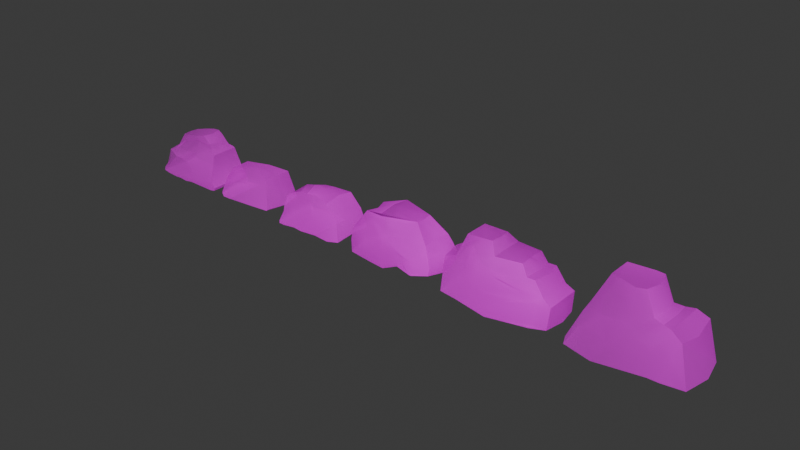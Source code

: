 # Source: Rocks.blend  (saved by Blender 4.1.23; exported with 4.5.12 LTS)
import bpy
from mathutils import Matrix  # noqa: F401  (used for matrix-valued properties, if any)

bpy.ops.wm.read_factory_settings(use_empty=True)
scene = bpy.context.scene
scene.name = 'Scene'

# ---- collections
col_collection = bpy.data.collections.new('Collection'); scene.collection.children.link(col_collection)

# ---- images (referenced by path relative to the original .blend; pixels are not part of the script)
import os
ASSET_DIR = os.environ.get("B2B_ASSET_DIR", "")  # directory of the original .blend (textures are referenced by path, not embedded)
HERE = os.path.dirname(os.path.abspath(__file__))  # packed textures are extracted next to this script under _unpacked/

def load_image(name, relpath, width, height, colorspace="sRGB"):
    """Load a texture the original file referenced (path relative to the .blend, or extracted next to this script)."""
    p = next((c for c in (os.path.join(HERE, relpath), os.path.join(ASSET_DIR, relpath)) if relpath and os.path.exists(c)), "")
    if p:
        img = bpy.data.images.load(p, check_existing=True)
        img.name = name
    else:  # same state as the original file: an image datablock whose file is absent (Cycles renders it pink)
        img = bpy.data.images.new(name, width, height)
        img.source = "FILE"
        img.filepath = "//" + (relpath or name)
    img.colorspace_settings.name = colorspace
    return img
img_rocks_png = load_image('Rocks.png', 'Rocks.png', 1024, 1024, 'sRGB')

# ---- materials (node trees are filled in below, after node groups)
mat_rocks = bpy.data.materials.new('Rocks')
mat_rocks.surface_render_method = 'BLENDED'
mat_rocks.blend_method = 'BLEND'
mat_rocks.use_transparency_overlap = False
mat_rocks.show_transparent_back = False

# ---- material node trees
mat_rocks.use_nodes = True; mat_rocks.node_tree.nodes.clear()
_N = mat_rocks.node_tree.nodes; _L = mat_rocks.node_tree.links
n0 = _N.new('ShaderNodeOutputMaterial'); n0.name = 'Material Output'; n0.location = (300, 300)
n1 = _N.new('ShaderNodeTexImage'); n1.name = 'Image Texture'; n1.location = (-200, 300)
n1.image = img_rocks_png
n1.extension = 'CLIP'
n2 = _N.new('ShaderNodeBsdfPrincipled'); n2.name = 'Principled BSDF'; n2.location = (0, 300)
_L.new(n1.outputs[0], n2.inputs[0])
_L.new(n1.outputs[1], n2.inputs[4])
_L.new(n2.outputs[0], n0.inputs[0])
n0.is_active_output = True

# ---- world
world_world = bpy.data.worlds.new('World'); scene.world = world_world
world_world.use_nodes = True; world_world.node_tree.nodes.clear()
_N = world_world.node_tree.nodes; _L = world_world.node_tree.links
n0 = _N.new('ShaderNodeOutputWorld'); n0.name = 'World Output'; n0.location = (300, 300)
n1 = _N.new('ShaderNodeBackground'); n1.name = 'Background'; n1.location = (10, 300)
n1.inputs[0].default_value = (0.05088, 0.05088, 0.05088, 1.0)
_L.new(n1.outputs[0], n0.inputs[0])
n0.is_active_output = True
world_world.color = (0.05088, 0.05088, 0.05088)
world_world.use_sun_shadow = False
world_world.sun_shadow_jitter_overblur = 0.0

# ---- meshes
me_rocks_001 = bpy.data.meshes.new('Rocks.001')
me_rocks_001.from_pydata([(-1.064, -0.6432, 0.09923), (-1.064, -0.6432, 0.05256), (-1.027, -0.6432, 0.1895), (-1.008, -0.4379, 0.3637), (-0.9617, -0.4379, 0.678), (-0.9399, -0.4409, 0.7403), (-0.7096, -0.4985, 0.8212), (-0.6287, -0.4235, 0.8398), (-0.5127, -0.3168, 1.123), (-0.4151, -0.2552, 1.325), (-0.3394, -0.2636, 1.344), (-0.03751, -0.3425, 1.412), (0.283, -0.3425, 1.49), (0.5305, -0.2906, 1.521), (0.673, -0.3233, 1.443), (0.8623, -0.3158, 1.236), (0.9194, -0.3341, 1.16), (1.036, -0.3867, 1.111), (1.085, -0.4164, 1.062), (1.122, -0.6432, 0.3254), (1.256, -0.6432, 0.1049), (1.231, -0.6432, 0.01677), (1.078, -0.6432, -0.01434), (0.1699, -0.6432, 0.003807), (-0.08159, -0.6432, -0.03509), (-0.3228, -0.6432, -0.003973), (-0.5406, -0.6432, -0.01694), (-0.7402, -0.6432, 0.001214), (-0.8414, -0.6432, 0.003807), (-0.7136, -0.7712, 0.3327), (-0.9283, -0.6257, 0.2759), (-0.05378, -0.3425, 0.842), (-0.2264, -0.6036, 0.675), (-0.4717, -0.6161, 0.6886), (1.079, -0.6432, 0.283), (0.5902, -0.6432, 0.1461), (0.3225, -0.6432, 0.1944), (0.2619, -0.6432, 0.2934), (0.1067, -0.6432, 0.6388), (0.1421, -0.604, 0.7293), (0.9108, -0.3783, 1.046), (0.5521, -0.4374, 1.03), (0.3335, -0.4314, 1.009), (0.6712, -0.3966, 1.099), (-0.7283, -0.001696, 0.9341), (-0.6675, -0.002811, 0.9393), (-0.605, 1.308e-08, 1.124), (-0.4499, 0.003025, 1.325), (-0.3594, 0.002047, 1.344), (-0.03751, 1.308e-08, 1.412), (0.283, 1.308e-08, 1.49), (0.6051, 1.308e-08, 1.521), (0.7941, 1.308e-08, 1.443), (0.8842, 1.308e-08, 1.236), (0.9196, 1.308e-08, 1.16), (1.036, 1.308e-08, 1.111), (1.085, 1.308e-08, 1.062), (1.122, 1.308e-08, 0.3254), (1.256, 1.308e-08, 0.1049), (1.231, 1.308e-08, 0.01677), (1.078, 1.308e-08, -0.01434), (0.1699, 1.308e-08, 0.003807), (-0.08159, 1.308e-08, -0.03509), (-0.3228, 1.308e-08, -0.003973), (-0.5406, 1.308e-08, -0.01694), (-0.7402, 1.308e-08, 0.001214), (-0.8414, 1.308e-08, 0.003807), (-1.064, 1.308e-08, 0.05256), (-1.064, 1.308e-08, 0.09923), (-1.027, 1.308e-08, 0.1895), (-1.008, 1.308e-08, 0.3637), (-0.9617, 1.308e-08, 0.6954), (-0.9399, 1.308e-08, 0.7747), (0.004412, -0.3425, 0.9096), (-1.064, 0.6432, 0.09923), (-1.064, 0.6432, 0.05256), (-1.027, 0.6432, 0.1895), (-1.008, 0.4379, 0.3637), (-0.9617, 0.4379, 0.678), (-0.9399, 0.4409, 0.7403), (-0.7096, 0.4985, 0.8212), (-0.6287, 0.4235, 0.8398), (-0.5127, 0.3168, 1.123), (-0.4151, 0.2552, 1.325), (-0.3394, 0.2636, 1.344), (-0.03751, 0.3425, 1.412), (0.283, 0.3425, 1.49), (0.5305, 0.3154, 1.521), (0.673, 0.3058, 1.443), (0.8623, 0.3158, 1.236), (0.9194, 0.3341, 1.16), (1.036, 0.3867, 1.111), (1.085, 0.4164, 1.062), (1.122, 0.6432, 0.3254), (1.256, 0.6432, 0.1049), (1.231, 0.6432, 0.01677), (1.078, 0.6432, -0.01434), (0.1699, 0.6432, 0.003807), (-0.08159, 0.6432, -0.03509), (-0.3228, 0.6432, -0.003973), (-0.5406, 0.6432, -0.01694), (-0.7402, 0.6432, 0.001214), (-0.8414, 0.6432, 0.003807), (-0.7136, 0.7712, 0.3327), (-0.9283, 0.6257, 0.2759), (-0.05378, 0.3425, 0.842), (-0.2264, 0.6036, 0.675), (-0.4717, 0.6161, 0.6886), (1.079, 0.6432, 0.283), (0.5902, 0.6432, 0.1461), (0.3225, 0.6432, 0.1944), (0.2619, 0.6432, 0.2934), (0.1067, 0.6432, 0.6388), (0.1421, 0.604, 0.7293), (0.9108, 0.3783, 1.046), (0.5521, 0.4374, 1.03), (0.3335, 0.4314, 1.009), (0.6712, 0.3966, 1.099), (-0.7283, 0.001696, 0.9341), (-0.6675, 0.002811, 0.9393), (-0.4499, -0.003025, 1.325), (-0.3594, -0.002047, 1.344), (0.004412, 0.3425, 0.9096)], [], [(28, 27, 26, 25, 24, 23, 22, 21, 20, 19, 34, 35, 36, 37, 38, 32, 33, 29, 30, 2, 0, 1), (2, 30, 29, 33, 5, 4, 3), (7, 31, 73, 13, 12, 11, 10, 9, 8), (5, 33, 32, 31, 7, 6), (42, 39, 38, 37, 36, 35, 34, 19, 18, 40, 41), (5, 6, 44, 72), (16, 43, 42, 41, 40, 18, 17), (4, 5, 72, 71), (3, 4, 71, 70), (2, 3, 70, 69), (0, 2, 69, 68), (1, 0, 68, 67), (28, 1, 67, 66), (27, 28, 66, 65), (26, 27, 65, 64), (25, 26, 64, 63), (24, 25, 63, 62), (23, 24, 62, 61), (22, 23, 61, 60), (21, 22, 60, 59), (20, 21, 59, 58), (19, 20, 58, 57), (18, 19, 57, 56), (17, 18, 56, 55), (16, 17, 55, 54), (15, 16, 54, 53), (14, 15, 53, 52), (13, 14, 52, 51), (12, 13, 51, 50), (11, 12, 50, 49), (10, 11, 49, 48), (9, 10, 48, 47), (8, 9, 47, 46), (6, 7, 45, 44), (7, 8, 46, 45), (32, 38, 39, 42, 73, 31), (73, 42, 43, 16, 15, 14, 13), (102, 75, 74, 76, 104, 103, 107, 106, 112, 111, 110, 109, 108, 93, 94, 95, 96, 97, 98, 99, 100, 101), (76, 77, 78, 79, 107, 103, 104), (81, 82, 83, 84, 85, 86, 87, 122, 105), (79, 80, 81, 105, 106, 107), (116, 115, 114, 92, 93, 108, 109, 110, 111, 112, 113), (79, 72, 118, 80), (90, 91, 92, 114, 115, 116, 117), (78, 71, 72, 79), (77, 70, 71, 78), (76, 69, 70, 77), (74, 68, 69, 76), (75, 67, 68, 74), (102, 66, 67, 75), (101, 65, 66, 102), (100, 64, 65, 101), (99, 63, 64, 100), (98, 62, 63, 99), (97, 61, 62, 98), (96, 60, 61, 97), (95, 59, 60, 96), (94, 58, 59, 95), (93, 57, 58, 94), (92, 56, 57, 93), (91, 55, 56, 92), (90, 54, 55, 91), (89, 53, 54, 90), (88, 52, 53, 89), (87, 51, 52, 88), (86, 50, 51, 87), (85, 49, 50, 86), (84, 121, 49, 85), (83, 120, 121, 84), (82, 46, 120, 83), (80, 118, 119, 81), (81, 119, 46, 82), (106, 105, 122, 116, 113, 112), (122, 87, 88, 89, 90, 117, 116)])
me_rocks_001.polygons.foreach_set('use_smooth', [True] * 74)
_k = set([(0, 1), (0, 2), (1, 28), (1, 67), (2, 3), (2, 30), (3, 4), (4, 5), (5, 6), (5, 33), (5, 72), (7, 8), (7, 31), (7, 45), (8, 9), (9, 10), (9, 47), (10, 11), (11, 12), (12, 13), (13, 14), (13, 51), (14, 15), (15, 16), (16, 17), (17, 18), (18, 19), (18, 56), (19, 20), (20, 21), (20, 58), (21, 22), (21, 59), (22, 23), (23, 24), (24, 25), (25, 26), (26, 27), (27, 28), (29, 30), (29, 33), (31, 73), (32, 33), (32, 38), (38, 39), (39, 42), (42, 73), (51, 87), (56, 92), (58, 94), (59, 95), (67, 75), (72, 79), (74, 75), (74, 76), (75, 102), (76, 77), (76, 104), (77, 78), (78, 79), (79, 80), (79, 107), (81, 82), (81, 105), (81, 119), (82, 83), (83, 84), (83, 120), (84, 85), (85, 86), (86, 87), (87, 88), (88, 89), (89, 90), (90, 91), (91, 92), (92, 93), (93, 94), (94, 95), (95, 96), (96, 97), (97, 98), (98, 99), (99, 100), (100, 101), (101, 102), (103, 104), (103, 107), (105, 122), (106, 107), (106, 112), (112, 113), (113, 116), (116, 122)])
me_rocks_001.attributes.new('sharp_edge', 'BOOLEAN', 'EDGE').data.foreach_set('value', [ (min(e.vertices), max(e.vertices)) in _k for e in me_rocks_001.edges])
_uv = me_rocks_001.uv_layers.new(name='UVMap')
_uv.uv.foreach_set('vector', [0.04517, 0.8782, 0.06231, 0.8779, 0.09615, 0.8765, 0.1331, 0.8775, 0.174, 0.8751, 0.2166, 0.8782, 0.3704, 0.8767, 0.3964, 0.8792, 0.4008, 0.8861, 0.3779, 0.9035, 0.3707, 0.9002, 0.2878, 0.8894, 0.2425, 0.8932, 0.2322, 0.901, 0.2059, 0.9282, 0.1494, 0.9311, 0.1078, 0.9321, 0.06683, 0.9041, 0.02218, 0.8996, 0.01369, 0.8928, 0.007363, 0.8857, 0.007363, 0.882, 0.01369, 0.8928, 0.02218, 0.8996, 0.06683, 0.9041, 0.1078, 0.9321, 0.02846, 0.9362, 0.02477, 0.9313, 0.01686, 0.9065, 0.08121, 0.9441, 0.1787, 0.9442, 0.1885, 0.9496, 0.2777, 0.9978, 0.2358, 0.9953, 0.1814, 0.9892, 0.1303, 0.9838, 0.1181, 0.9823, 0.1023, 0.9664, 0.02846, 0.9362, 0.1078, 0.9321, 0.1494, 0.9311, 0.1787, 0.9442, 0.08121, 0.9441, 0.06749, 0.9426, 0.2443, 0.9574, 0.2119, 0.9354, 0.2059, 0.9282, 0.2322, 0.901, 0.2425, 0.8932, 0.2878, 0.8894, 0.3707, 0.9002, 0.3779, 0.9035, 0.3718, 0.9616, 0.3422, 0.9603, 0.2814, 0.9591, 0.8614, 0.9875, 0.8349, 0.9875, 0.8349, 0.9654, 0.8614, 0.9654, 0.3436, 0.9693, 0.3016, 0.9645, 0.2443, 0.9574, 0.2814, 0.9591, 0.3422, 0.9603, 0.3718, 0.9616, 0.3634, 0.9655, 0.8686, 0.9875, 0.8614, 0.9875, 0.8614, 0.9654, 0.8686, 0.9654, 0.903, 0.9875, 0.8686, 0.9875, 0.8686, 0.9654, 0.903, 0.9654, 0.8202, 0.8864, 0.8388, 0.8864, 0.8388, 0.908, 0.8202, 0.908, 0.8098, 0.8864, 0.8202, 0.8864, 0.8202, 0.908, 0.8098, 0.908, 0.8049, 0.8864, 0.8098, 0.8864, 0.8098, 0.908, 0.8049, 0.908, 0.7807, 0.8864, 0.8049, 0.8864, 0.8049, 0.908, 0.7807, 0.908, 0.77, 0.8864, 0.7807, 0.8864, 0.7807, 0.908, 0.77, 0.908, 0.7487, 0.8864, 0.77, 0.8864, 0.77, 0.908, 0.7487, 0.908, 0.7256, 0.8864, 0.7487, 0.8864, 0.7487, 0.908, 0.7256, 0.908, 0.6998, 0.8864, 0.7256, 0.8864, 0.7256, 0.908, 0.6998, 0.908, 0.6728, 0.8864, 0.6998, 0.8864, 0.6998, 0.908, 0.6728, 0.908, 0.5765, 0.8864, 0.6728, 0.8864, 0.6728, 0.908, 0.5765, 0.908, 0.56, 0.8864, 0.5765, 0.8864, 0.5765, 0.908, 0.56, 0.908, 0.4764, 0.9875, 0.4664, 0.9875, 0.4664, 0.9654, 0.4764, 0.9654, 0.5044, 0.9875, 0.4764, 0.9875, 0.4764, 0.9654, 0.5044, 0.9654, 0.5843, 0.9875, 0.5044, 0.9875, 0.5044, 0.9654, 0.5843, 0.9654, 0.5919, 0.9875, 0.5843, 0.9875, 0.5843, 0.9654, 0.5919, 0.9654, 0.6056, 0.9875, 0.5919, 0.9875, 0.5919, 0.9654, 0.6056, 0.9654, 0.6158, 0.9875, 0.6056, 0.9875, 0.6056, 0.9654, 0.6158, 0.9654, 0.6463, 0.9875, 0.6158, 0.9875, 0.6158, 0.9654, 0.6463, 0.9654, 0.6639, 0.9875, 0.6463, 0.9875, 0.6463, 0.9654, 0.6639, 0.9654, 0.6909, 0.9875, 0.6639, 0.9875, 0.6639, 0.9654, 0.6909, 0.9654, 0.7267, 0.9875, 0.6909, 0.9875, 0.6909, 0.9654, 0.7267, 0.9654, 0.7602, 0.9875, 0.7267, 0.9875, 0.7267, 0.9654, 0.7602, 0.9654, 0.7682, 0.9875, 0.7602, 0.9875, 0.7602, 0.9654, 0.7682, 0.9654, 0.7924, 0.9875, 0.7682, 0.9875, 0.7682, 0.9654, 0.7924, 0.9654, 0.8349, 0.9875, 0.8259, 0.9875, 0.8259, 0.9654, 0.8349, 0.9654, 0.8259, 0.9875, 0.7924, 0.9875, 0.7924, 0.9654, 0.8259, 0.9654, 0.1494, 0.9311, 0.2059, 0.9282, 0.2119, 0.9354, 0.2443, 0.9574, 0.1885, 0.9496, 0.1787, 0.9442, 0.1885, 0.9496, 0.2443, 0.9574, 0.3016, 0.9645, 0.3436, 0.9693, 0.334, 0.9753, 0.3019, 0.9916, 0.2777, 0.9978, 0.04517, 0.8782, 0.007363, 0.882, 0.007363, 0.8857, 0.01369, 0.8928, 0.02218, 0.8996, 0.06683, 0.9041, 0.1078, 0.9321, 0.1494, 0.9311, 0.2059, 0.9282, 0.2322, 0.901, 0.2425, 0.8932, 0.2878, 0.8894, 0.3707, 0.9002, 0.3779, 0.9035, 0.4008, 0.8861, 0.3964, 0.8792, 0.3704, 0.8767, 0.2166, 0.8782, 0.174, 0.8751, 0.1331, 0.8775, 0.09615, 0.8765, 0.06231, 0.8779, 0.01369, 0.8928, 0.01686, 0.9065, 0.02477, 0.9313, 0.02846, 0.9362, 0.1078, 0.9321, 0.06683, 0.9041, 0.02218, 0.8996, 0.08121, 0.9441, 0.1023, 0.9664, 0.1181, 0.9823, 0.1303, 0.9838, 0.1814, 0.9892, 0.2358, 0.9953, 0.2777, 0.9978, 0.1885, 0.9496, 0.1787, 0.9442, 0.02846, 0.9362, 0.06749, 0.9426, 0.08121, 0.9441, 0.1787, 0.9442, 0.1494, 0.9311, 0.1078, 0.9321, 0.2443, 0.9574, 0.2814, 0.9591, 0.3422, 0.9603, 0.3718, 0.9616, 0.3779, 0.9035, 0.3707, 0.9002, 0.2878, 0.8894, 0.2425, 0.8932, 0.2322, 0.901, 0.2059, 0.9282, 0.2119, 0.9354, 0.8614, 0.9875, 0.8614, 0.9654, 0.8349, 0.9654, 0.8349, 0.9875, 0.3436, 0.9693, 0.3634, 0.9655, 0.3718, 0.9616, 0.3422, 0.9603, 0.2814, 0.9591, 0.2443, 0.9574, 0.3016, 0.9645, 0.8686, 0.9875, 0.8686, 0.9654, 0.8614, 0.9654, 0.8614, 0.9875, 0.903, 0.9875, 0.903, 0.9654, 0.8686, 0.9654, 0.8686, 0.9875, 0.8202, 0.8864, 0.8202, 0.908, 0.8388, 0.908, 0.8388, 0.8864, 0.8098, 0.8864, 0.8098, 0.908, 0.8202, 0.908, 0.8202, 0.8864, 0.8049, 0.8864, 0.8049, 0.908, 0.8098, 0.908, 0.8098, 0.8864, 0.7807, 0.8864, 0.7807, 0.908, 0.8049, 0.908, 0.8049, 0.8864, 0.77, 0.8864, 0.77, 0.908, 0.7807, 0.908, 0.7807, 0.8864, 0.7487, 0.8864, 0.7487, 0.908, 0.77, 0.908, 0.77, 0.8864, 0.7256, 0.8864, 0.7256, 0.908, 0.7487, 0.908, 0.7487, 0.8864, 0.6998, 0.8864, 0.6998, 0.908, 0.7256, 0.908, 0.7256, 0.8864, 0.6728, 0.8864, 0.6728, 0.908, 0.6998, 0.908, 0.6998, 0.8864, 0.5765, 0.8864, 0.5765, 0.908, 0.6728, 0.908, 0.6728, 0.8864, 0.56, 0.8864, 0.56, 0.908, 0.5765, 0.908, 0.5765, 0.8864, 0.4764, 0.9875, 0.4764, 0.9654, 0.4664, 0.9654, 0.4664, 0.9875, 0.5044, 0.9875, 0.5044, 0.9654, 0.4764, 0.9654, 0.4764, 0.9875, 0.5843, 0.9875, 0.5843, 0.9654, 0.5044, 0.9654, 0.5044, 0.9875, 0.5919, 0.9875, 0.5919, 0.9654, 0.5843, 0.9654, 0.5843, 0.9875, 0.6056, 0.9875, 0.6056, 0.9654, 0.5919, 0.9654, 0.5919, 0.9875, 0.6158, 0.9875, 0.6158, 0.9654, 0.6056, 0.9654, 0.6056, 0.9875, 0.6463, 0.9875, 0.6463, 0.9654, 0.6158, 0.9654, 0.6158, 0.9875, 0.6639, 0.9875, 0.6639, 0.9654, 0.6463, 0.9654, 0.6463, 0.9875, 0.6909, 0.9875, 0.6909, 0.9654, 0.6639, 0.9654, 0.6639, 0.9875, 0.7267, 0.9875, 0.7267, 0.9654, 0.6909, 0.9654, 0.6909, 0.9875, 0.7602, 0.9875, 0.7602, 0.9654, 0.7267, 0.9654, 0.7267, 0.9875, 0.7682, 0.9875, 0.7682, 0.9654, 0.7602, 0.9654, 0.7602, 0.9875, 0.7924, 0.9875, 0.7924, 0.9654, 0.7682, 0.9654, 0.7682, 0.9875, 0.8349, 0.9875, 0.8349, 0.9654, 0.8259, 0.9654, 0.8259, 0.9875, 0.8259, 0.9875, 0.8259, 0.9654, 0.7924, 0.9654, 0.7924, 0.9875, 0.1494, 0.9311, 0.1787, 0.9442, 0.1885, 0.9496, 0.2443, 0.9574, 0.2119, 0.9354, 0.2059, 0.9282, 0.1885, 0.9496, 0.2777, 0.9978, 0.3019, 0.9916, 0.334, 0.9753, 0.3436, 0.9693, 0.3016, 0.9645, 0.2443, 0.9574])
me_rocks_001.materials.append(mat_rocks)
me_rocks_001.update()
me_rocks_002 = bpy.data.meshes.new('Rocks.002')
me_rocks_002.from_pydata([(-0.6034, -0.3826, 0.5889), (-0.818, -0.5215, 0.009192), (-0.825, -0.5272, -0.05447), (-0.6482, -0.403, 0.5387), (-0.5044, -0.2924, 0.8119), (0.5261, -0.2093, 1.017), (1.05, -0.458, 0.8816), (1.226, -0.6139, 0.05399), (1.189, -0.6225, 0.01627), (0.4836, -0.6225, -0.02854), (-0.3935, -0.6201, -0.07805), (-0.6494, -0.6292, -0.07569), (0.282, -0.4476, 0.5226), (0.007463, -0.418, 0.5016), (-0.1814, -0.434, 0.4619), (-0.5743, -0.4388, 0.4502), (0.3892, -0.5367, 0.6416), (-0.6482, 0.0, 0.5327), (-0.9155, 0.0, 0.009192), (-0.9435, 0.0, -0.05447), (-0.6693, 0.0, -0.07569), (-0.3935, 0.0, -0.07805), (0.4836, 0.0, -0.02854), (1.325, 0.0, 0.01627), (1.383, 0.0, 0.05399), (1.05, 0.0, 0.8816), (0.5261, 0.0, 1.049), (-0.5044, 0.0, 0.8064), (-0.6034, 0.0, 0.5869), (-0.6034, 0.3826, 0.5889), (-0.818, 0.5215, 0.009192), (-0.825, 0.5272, -0.05447), (-0.6482, 0.403, 0.5387), (-0.5044, 0.2924, 0.8119), (0.5261, 0.2093, 1.017), (1.05, 0.458, 0.8816), (1.226, 0.6139, 0.05399), (1.189, 0.6225, 0.01627), (0.4836, 0.6225, -0.02854), (-0.3935, 0.6201, -0.07805), (-0.6494, 0.6292, -0.07569), (0.282, 0.4476, 0.5226), (0.007463, 0.418, 0.5016), (-0.1814, 0.434, 0.4619), (-0.5743, 0.4388, 0.4502), (0.3892, 0.5367, 0.6416)], [], [(2, 11, 10, 9, 16, 12, 13, 14, 15, 3, 1), (17, 18, 1, 3), (18, 19, 2, 1), (19, 20, 11, 2), (20, 21, 10, 11), (21, 22, 9, 10), (22, 23, 8, 9), (23, 24, 7, 8), (24, 25, 6, 7), (25, 26, 5, 6), (26, 27, 4, 5), (27, 28, 0, 4), (28, 17, 3, 0), (3, 15, 14, 13, 12, 16, 5, 4, 0), (5, 16, 9, 8, 7, 6), (31, 30, 32, 44, 43, 42, 41, 45, 38, 39, 40), (17, 32, 30, 18), (18, 30, 31, 19), (19, 31, 40, 20), (20, 40, 39, 21), (21, 39, 38, 22), (22, 38, 37, 23), (23, 37, 36, 24), (24, 36, 35, 25), (25, 35, 34, 26), (26, 34, 33, 27), (27, 33, 29, 28), (28, 29, 32, 17), (32, 29, 33, 34, 45, 41, 42, 43, 44), (34, 35, 36, 37, 38, 45)])
me_rocks_002.polygons.foreach_set('use_smooth', [True] * 30)
_k = set([(0, 3), (0, 4), (1, 2), (1, 3), (2, 11), (2, 19), (4, 5), (4, 27), (5, 6), (6, 7), (6, 25), (7, 8), (7, 24), (8, 9), (8, 23), (9, 10), (10, 11), (19, 31), (23, 37), (24, 36), (25, 35), (27, 33), (29, 32), (29, 33), (30, 31), (30, 32), (31, 40), (33, 34), (34, 35), (35, 36), (36, 37), (37, 38), (38, 39), (39, 40)])
me_rocks_002.attributes.new('sharp_edge', 'BOOLEAN', 'EDGE').data.foreach_set('value', [ (min(e.vertices), max(e.vertices)) in _k for e in me_rocks_002.edges])
_uv = me_rocks_002.uv_layers.new(name='UVMap')
_uv.uv.foreach_set('vector', [0.03685, 0.7521, 0.07342, 0.7512, 0.11, 0.7502, 0.2587, 0.7541, 0.2427, 0.8071, 0.2246, 0.797, 0.1781, 0.7952, 0.1462, 0.7919, 0.07957, 0.7909, 0.06683, 0.7984, 0.03805, 0.7571, 0.5139, 0.8204, 0.4556, 0.8204, 0.4556, 0.7978, 0.5139, 0.7978, 0.4556, 0.8204, 0.4488, 0.8204, 0.4488, 0.7978, 0.4556, 0.7978, 0.4488, 0.8204, 0.43, 0.8204, 0.43, 0.7978, 0.4488, 0.7978, 0.43, 0.8204, 0.4029, 0.8204, 0.4029, 0.7978, 0.43, 0.7978, 0.9824, 0.8204, 0.8892, 0.8204, 0.8892, 0.7978, 0.9824, 0.7978, 0.8892, 0.8204, 0.8143, 0.8204, 0.8143, 0.7978, 0.8892, 0.7978, 0.8143, 0.8204, 0.8087, 0.8204, 0.8087, 0.7978, 0.8143, 0.7978, 0.8087, 0.8204, 0.7189, 0.8204, 0.7189, 0.7978, 0.8087, 0.7978, 0.7189, 0.8204, 0.6607, 0.8204, 0.6607, 0.7978, 0.7189, 0.7978, 0.6607, 0.8204, 0.5489, 0.8204, 0.5489, 0.7978, 0.6607, 0.7978, 0.5489, 0.8204, 0.5214, 0.8204, 0.5214, 0.7978, 0.5489, 0.7978, 0.5214, 0.8204, 0.5139, 0.8204, 0.5139, 0.7978, 0.5214, 0.7978, 0.06683, 0.7984, 0.07957, 0.7909, 0.1462, 0.7919, 0.1781, 0.7952, 0.2246, 0.797, 0.2427, 0.8071, 0.2659, 0.8391, 0.09121, 0.8216, 0.07442, 0.8027, 0.2659, 0.8391, 0.2427, 0.8071, 0.2587, 0.7541, 0.3782, 0.7577, 0.3846, 0.7606, 0.3546, 0.8259, 0.03685, 0.7521, 0.03805, 0.7571, 0.06683, 0.7984, 0.07957, 0.7909, 0.1462, 0.7919, 0.1781, 0.7952, 0.2246, 0.797, 0.2427, 0.8071, 0.2587, 0.7541, 0.11, 0.7502, 0.07342, 0.7512, 0.5139, 0.792, 0.5139, 0.7694, 0.4556, 0.7694, 0.4556, 0.792, 0.4556, 0.792, 0.4556, 0.7694, 0.4488, 0.7694, 0.4488, 0.792, 0.4488, 0.792, 0.4488, 0.7694, 0.43, 0.7694, 0.43, 0.792, 0.43, 0.792, 0.43, 0.7694, 0.4029, 0.7694, 0.4029, 0.792, 0.9824, 0.792, 0.9824, 0.7694, 0.8892, 0.7694, 0.8892, 0.792, 0.8892, 0.792, 0.8892, 0.7694, 0.8143, 0.7694, 0.8143, 0.792, 0.8143, 0.792, 0.8143, 0.7694, 0.8087, 0.7694, 0.8087, 0.792, 0.8087, 0.792, 0.8087, 0.7694, 0.7189, 0.7694, 0.7189, 0.792, 0.7189, 0.792, 0.7189, 0.7694, 0.6607, 0.7694, 0.6607, 0.792, 0.6607, 0.792, 0.6607, 0.7694, 0.5489, 0.7694, 0.5489, 0.792, 0.5489, 0.792, 0.5489, 0.7694, 0.5214, 0.7694, 0.5214, 0.792, 0.5214, 0.792, 0.5214, 0.7694, 0.5139, 0.7694, 0.5139, 0.792, 0.06683, 0.7984, 0.07442, 0.8027, 0.09121, 0.8216, 0.2659, 0.8391, 0.2427, 0.8071, 0.2246, 0.797, 0.1781, 0.7952, 0.1462, 0.7919, 0.07957, 0.7909, 0.2659, 0.8391, 0.3546, 0.8259, 0.3846, 0.7606, 0.3782, 0.7577, 0.2587, 0.7541, 0.2427, 0.8071])
me_rocks_002.materials.append(mat_rocks)
me_rocks_002.update()
me_rocks_003 = bpy.data.meshes.new('Rocks.003')
me_rocks_003.from_pydata([(-0.8225, -0.6893, -0.1108), (-0.8404, -0.6629, -0.04831), (-0.8175, -0.5852, 0.1023), (-0.7665, -0.5501, 0.2274), (-0.7309, -0.406, 0.6907), (-0.5964, -0.3247, 0.7949), (-0.3299, -0.2551, 0.8851), (0.04882, -0.389, 0.9742), (0.4028, -0.3855, 1.016), (0.9027, -0.515, 0.9614), (1.273, -0.5173, 0.5714), (1.411, -0.6178, -0.0364), (1.008, -0.6392, -0.1279), (0.5368, -0.6392, -0.09094), (0.06843, -0.7234, -0.07389), (-0.1989, -0.7247, -0.04262), (-0.6062, -0.7028, -0.108), (-0.3156, 0.0, 1.023), (-0.004239, 0.0, 1.1), (0.4339, 0.0, 1.083), (0.9263, 0.0, 1.066), (1.273, 0.0, 0.5714), (1.495, 0.0, 0.07693), (1.008, 0.0, -0.1279), (0.5368, 0.0, -0.09094), (0.06843, 0.0, -0.07389), (-0.1989, 0.0, -0.04262), (-0.6493, 0.0, -0.1022), (-0.9138, 0.0, -0.09863), (-0.9267, 0.0, -0.03675), (-0.8689, 0.0, 0.1092), (-0.7821, 0.0, 0.2295), (-0.7309, 0.0, 0.6907), (-0.596, 0.0, 0.7988), (-0.7508, -0.5224, 0.4314), (-0.664, -0.4965, 0.3236), (-0.6062, -0.5182, 0.3075), (-0.5436, -0.5447, 0.2402), (-0.4352, -0.5982, 0.2617), (-0.2064, -0.6685, 0.3236), (-0.04257, -0.6988, 0.2913), (0.1212, -0.6259, 0.4016), (0.3115, -0.5622, 0.4796), (0.403, -0.607, 0.5925), (0.4729, -0.6328, 0.727), (0.4018, -0.4166, 0.9639), (-0.3335, -0.3632, 0.8008), (-0.3693, -0.5183, 0.7072), (-0.5677, -0.4, 0.6356), (-0.6303, -0.4086, 0.6383), (0.465, -0.6165, 0.633), (0.5307, -0.6826, 0.4984), (0.8607, -0.6392, 0.3908), (0.9546, -0.6392, 0.1595)], [], [(1, 0, 16, 15, 14, 40, 39, 38, 37, 36, 35, 34, 3, 2), (5, 6, 17, 33), (4, 5, 33, 32), (3, 34, 4, 32, 31), (2, 3, 31, 30), (1, 2, 30, 29), (0, 1, 29, 28), (16, 0, 28, 27), (15, 16, 27, 26), (14, 15, 26, 25), (13, 14, 25, 24), (12, 13, 24, 23), (11, 12, 23, 22), (10, 11, 22, 21), (9, 10, 21, 20), (8, 9, 20, 19), (7, 8, 19, 18), (6, 7, 18, 17), (34, 35, 36, 37, 38, 39, 40, 41, 42, 43, 44, 45, 8, 7, 6, 46, 47, 48, 49, 4), (8, 45, 44, 50, 51, 52, 10, 9), (4, 49, 48, 47, 46, 6, 5), (12, 53, 52, 51, 50, 44, 43, 42, 41, 40, 14, 13), (10, 52, 53, 12, 11)])
me_rocks_003.polygons.foreach_set('use_smooth', [True] * 23)
_k = set([(0, 1), (0, 16), (0, 28), (1, 2), (2, 3), (3, 34), (4, 5), (4, 32), (4, 34), (5, 6), (6, 7), (6, 17), (7, 8), (8, 9), (9, 10), (9, 20), (10, 11), (11, 12), (11, 22), (12, 13), (13, 14), (14, 15), (15, 16)])
me_rocks_003.attributes.new('sharp_edge', 'BOOLEAN', 'EDGE').data.foreach_set('value', [ (min(e.vertices), max(e.vertices)) in _k for e in me_rocks_003.edges])
_uv = me_rocks_003.uv_layers.new(name='UVMap')
_uv.uv.foreach_set('vector', [0.01532, 0.6165, 0.01869, 0.6116, 0.05965, 0.6118, 0.1367, 0.6169, 0.1873, 0.6145, 0.1663, 0.6433, 0.1353, 0.6458, 0.09201, 0.6409, 0.0715, 0.6392, 0.05964, 0.6445, 0.0487, 0.6458, 0.03226, 0.6543, 0.02929, 0.6382, 0.01966, 0.6284, 0.8086, 0.6061, 0.858, 0.6061, 0.858, 0.6282, 0.8086, 0.6282, 0.7867, 0.6061, 0.8086, 0.6061, 0.8086, 0.6282, 0.7867, 0.6282, 0.7316, 0.6061, 0.7558, 0.6061, 0.7867, 0.6061, 0.7867, 0.6282, 0.7316, 0.6282, 0.7153, 0.6061, 0.7316, 0.6061, 0.7316, 0.6282, 0.7153, 0.6282, 0.6973, 0.6061, 0.7153, 0.6061, 0.7153, 0.6282, 0.6973, 0.6282, 0.6895, 0.6061, 0.6973, 0.6061, 0.6973, 0.6282, 0.6895, 0.6282, 0.6609, 0.6061, 0.6895, 0.6061, 0.6895, 0.6282, 0.6609, 0.6282, 0.6065, 0.6061, 0.6609, 0.6061, 0.6609, 0.6282, 0.6065, 0.6282, 0.571, 0.6061, 0.6065, 0.6061, 0.6065, 0.6282, 0.571, 0.6282, 0.509, 0.6061, 0.571, 0.6061, 0.571, 0.6282, 0.509, 0.6282, 0.8475, 0.6504, 0.9099, 0.6504, 0.9099, 0.6726, 0.8475, 0.6726, 0.7929, 0.6504, 0.8475, 0.6504, 0.8475, 0.6726, 0.7929, 0.6726, 0.7323, 0.6504, 0.7929, 0.6504, 0.7929, 0.6726, 0.7323, 0.6726, 0.658, 0.6504, 0.7323, 0.6504, 0.7323, 0.6726, 0.658, 0.6726, 0.5903, 0.6504, 0.658, 0.6504, 0.658, 0.6726, 0.5903, 0.6726, 0.5456, 0.6504, 0.5903, 0.6504, 0.5903, 0.6726, 0.5456, 0.6726, 0.858, 0.6061, 0.9099, 0.6061, 0.9099, 0.6282, 0.858, 0.6282, 0.03226, 0.6543, 0.0487, 0.6458, 0.05964, 0.6445, 0.0715, 0.6392, 0.09201, 0.6409, 0.1353, 0.6458, 0.1663, 0.6433, 0.1973, 0.652, 0.2333, 0.6581, 0.2507, 0.667, 0.2639, 0.6776, 0.2511, 0.6969, 0.2533, 0.6994, 0.1897, 0.7028, 0.1155, 0.7046, 0.1144, 0.6959, 0.1052, 0.6791, 0.06694, 0.6704, 0.05509, 0.6706, 0.03604, 0.6748, 0.2533, 0.6994, 0.2511, 0.6969, 0.2639, 0.6776, 0.2634, 0.67, 0.2748, 0.6596, 0.3373, 0.6511, 0.4152, 0.6653, 0.3497, 0.7043, 0.03604, 0.6748, 0.05509, 0.6706, 0.06694, 0.6704, 0.1052, 0.6791, 0.1144, 0.6959, 0.1155, 0.7046, 0.06158, 0.6833, 0.3651, 0.6102, 0.3551, 0.6329, 0.3373, 0.6511, 0.2748, 0.6596, 0.2634, 0.67, 0.2639, 0.6776, 0.2507, 0.667, 0.2333, 0.6581, 0.1973, 0.652, 0.1663, 0.6433, 0.1873, 0.6145, 0.276, 0.6131, 0.4152, 0.6653, 0.3373, 0.6511, 0.3551, 0.6329, 0.3651, 0.6102, 0.4355, 0.6261])
me_rocks_003.materials.append(mat_rocks)
me_rocks_003.update()
me_rocks_004 = bpy.data.meshes.new('Rocks.004')
me_rocks_004.from_pydata([(1.297, -0.6114, 0.295), (1.269, -0.6141, 0.06161), (1.182, -0.5487, 0.5746), (1.073, -0.4783, 0.8104), (0.6168, -0.2675, 1.307), (-0.3862, -0.5404, 1.339), (-1.068, -0.3454, 1.142), (-1.243, -0.7226, 0.7244), (-1.329, -0.6988, -0.06908), (-0.6725, -0.6988, -0.1562), (-0.187, -0.7455, -0.1624), (0.1366, -0.5404, -0.07841), (0.8181, -0.7812, -0.01929), (-1.343, -0.7017, 0.33), (1.001, 0.0, 0.8376), (0.6113, 0.0, 1.268), (-0.3862, 0.0, 1.414), (-0.9782, 0.0, 1.116), (-1.394, 0.0, 0.7304), (-1.386, 0.0, 0.3286), (-1.526, 0.0, -0.08705), (-0.6725, 0.0, -0.1562), (-0.187, 0.0, -0.1624), (0.1366, 0.0, -0.07841), (0.8228, 0.0, -0.02166), (1.419, 0.0, -0.01317), (1.399, 0.0, 0.2471), (1.288, 0.0, 0.5229), (-0.965, -0.7, 0.5983), (-0.5292, -0.65, 0.8006), (-0.3625, -0.7114, 0.6676), (-0.2603, -0.6763, 0.7424), (-0.03972, -0.5773, 0.7776), (0.257, -0.5323, 0.7803), (0.2523, -0.4814, 0.898), (0.3951, -0.5522, 0.728), (0.8075, -0.5504, 0.7155), (0.8984, -0.5089, 0.8967), (1.09, -0.6357, 0.3835), (0.8774, -0.7095, 0.284), (0.7405, -0.7675, -0.02602), (-0.1769, -0.7655, -0.09792), (0.1136, -0.6105, 0.3969), (0.2776, -0.6072, 0.3566), (0.3018, -0.6072, 0.1845), (0.474, -0.6446, 0.06345), (-0.3248, -0.7108, 0.593), (-0.228, -0.7575, 0.2759)], [], [(14, 15, 4, 3), (2, 3, 37, 36, 39, 38, 0), (15, 16, 5, 4), (16, 17, 6, 5), (17, 18, 7, 6), (18, 19, 13, 7), (19, 20, 8, 13), (20, 21, 9, 8), (21, 22, 10, 9), (22, 23, 11, 10), (23, 24, 12, 40, 11), (24, 25, 1, 12), (25, 26, 0, 1), (26, 27, 2, 0), (27, 14, 3, 2), (7, 28, 29, 30, 31, 32, 33, 34, 4, 5, 6), (33, 35, 36, 37, 3, 4, 34), (0, 38, 39, 36, 35, 33, 32, 31, 30, 46, 47, 41, 42, 43, 44, 45, 40, 12, 1), (40, 45, 44, 43, 42, 41, 10, 11), (41, 47, 46, 30, 29, 28, 7, 13, 8, 9, 10)])
me_rocks_004.polygons.foreach_set('use_smooth', [True] * 20)
_k = set([(0, 1), (0, 2), (1, 12), (1, 25), (2, 3), (3, 4), (3, 14), (4, 5), (4, 15), (5, 6), (6, 7), (6, 17), (7, 13), (7, 18), (8, 9), (8, 13), (8, 20), (9, 10), (10, 11), (11, 40), (12, 40)])
me_rocks_004.attributes.new('sharp_edge', 'BOOLEAN', 'EDGE').data.foreach_set('value', [ (min(e.vertices), max(e.vertices)) in _k for e in me_rocks_004.edges])
_uv = me_rocks_004.uv_layers.new(name='UVMap')
_uv.uv.foreach_set('vector', [0.732, 0.5095, 0.8005, 0.5095, 0.8005, 0.5367, 0.732, 0.5367, 0.4452, 0.4948, 0.4288, 0.52, 0.3796, 0.5235, 0.3463, 0.5076, 0.3919, 0.4699, 0.4279, 0.4777, 0.4631, 0.4707, 0.8005, 0.5095, 0.9098, 0.5095, 0.9098, 0.5367, 0.8005, 0.5367, 0.5123, 0.4552, 0.5905, 0.4552, 0.5905, 0.4824, 0.5123, 0.4824, 0.5905, 0.4552, 0.6441, 0.4552, 0.6441, 0.4824, 0.5905, 0.4824, 0.6441, 0.4552, 0.6874, 0.4552, 0.6874, 0.4824, 0.6441, 0.4824, 0.6874, 0.4552, 0.7307, 0.4552, 0.7307, 0.4824, 0.6874, 0.4824, 0.7307, 0.4552, 0.8022, 0.4552, 0.8022, 0.4824, 0.7307, 0.4824, 0.8022, 0.4552, 0.8546, 0.4552, 0.8546, 0.4824, 0.8022, 0.4824, 0.8546, 0.4552, 0.8907, 0.4552, 0.8907, 0.4824, 0.8546, 0.4824, 0.5123, 0.5095, 0.5862, 0.5095, 0.5862, 0.5367, 0.5778, 0.5367, 0.5123, 0.5367, 0.5862, 0.5095, 0.6357, 0.5095, 0.6357, 0.5367, 0.5862, 0.5367, 0.6357, 0.5095, 0.661, 0.5095, 0.661, 0.5367, 0.6357, 0.5367, 0.661, 0.5095, 0.6959, 0.5095, 0.6959, 0.5367, 0.661, 0.5367, 0.6959, 0.5095, 0.732, 0.5095, 0.732, 0.5367, 0.6959, 0.5367, 0.006836, 0.5051, 0.07827, 0.4947, 0.1535, 0.5029, 0.1818, 0.4993, 0.1991, 0.5046, 0.2365, 0.5112, 0.2839, 0.5091, 0.2839, 0.5176, 0.3486, 0.5534, 0.1777, 0.5468, 0.05695, 0.5365, 0.2839, 0.5091, 0.2994, 0.5063, 0.3463, 0.5076, 0.3796, 0.5235, 0.4288, 0.52, 0.3486, 0.5534, 0.2839, 0.5176, 0.4631, 0.4707, 0.4279, 0.4777, 0.3919, 0.4699, 0.3463, 0.5076, 0.2994, 0.5063, 0.2839, 0.5091, 0.2365, 0.5112, 0.1991, 0.5046, 0.1818, 0.4993, 0.1881, 0.4938, 0.2046, 0.4692, 0.2132, 0.4397, 0.2624, 0.4788, 0.2903, 0.4756, 0.2944, 0.462, 0.3235, 0.4525, 0.3687, 0.4454, 0.3819, 0.4459, 0.4583, 0.4523, 0.3687, 0.4454, 0.3235, 0.4525, 0.2944, 0.462, 0.2903, 0.4756, 0.2624, 0.4788, 0.2132, 0.4397, 0.2115, 0.4347, 0.2663, 0.4413, 0.2132, 0.4397, 0.2046, 0.4692, 0.1881, 0.4938, 0.1818, 0.4993, 0.1535, 0.5029, 0.07827, 0.4947, 0.006836, 0.5051, 0.01237, 0.4735, 0.01791, 0.442, 0.1292, 0.4351, 0.2115, 0.4347])
me_rocks_004.materials.append(mat_rocks)
me_rocks_004.update()
me_rocks_005 = bpy.data.meshes.new('Rocks.005')
me_rocks_005.from_pydata([(-1.587, -0.909, -0.001398), (-1.73, -0.5609, 0.819), (-1.363, -0.5591, 0.9809), (-1.165, -0.3641, 1.571), (-0.4339, -0.3247, 1.6), (-0.2189, -0.5197, 1.316), (0.5456, -0.4183, 1.346), (0.7161, -0.4738, 1.049), (0.9597, -0.4798, 1.056), (1.246, -0.502, 0.6496), (1.49, -0.5436, 0.4968), (1.429, -0.5808, -0.1425), (0.9905, -0.7253, -0.1739), (0.1773, -0.8704, -0.1985), (-0.197, -0.9206, -0.2247), (-1.102, -0.9034, -0.06938), (0.6096, 0.0, 1.443), (0.8468, 0.0, 1.131), (1.067, 0.0, 1.072), (1.316, 0.0, 0.7127), (1.544, 0.0, 0.5617), (1.537, 0.0, -0.13), (1.004, 0.0, -0.1605), (0.1795, 0.0, -0.1967), (-0.197, 0.0, -0.2247), (-1.106, 0.0, -0.05351), (-1.697, 0.0, 0.002857), (-1.792, 0.0, 0.891), (-1.425, 0.0, 1.094), (-1.165, 0.0, 1.572), (-0.3335, 0.0, 1.666), (-0.1199, 0.0, 1.421), (-1.285, -0.6827, 0.7505), (-1.015, -0.7235, 0.728), (-0.6691, -0.8436, 0.3494), (-0.1673, -0.9931, 0.1476), (0.9346, -0.6644, 0.417), (0.2687, -0.8744, 0.3395), (0.7203, -0.6811, 0.4705), (1.063, -0.5815, 0.5616), (0.5327, -0.515, 0.9756), (0.1513, -0.7064, 0.9067), (-0.1693, -0.7285, 0.8954), (-0.454, -0.6606, 1.196), (-0.3011, -0.5705, 1.261), (0.8003, -0.671, 0.4917), (0.1416, -0.7312, 0.849), (0.5679, -0.6079, 0.7352), (0.6788, -0.6178, 0.6773), (-0.6079, -0.7241, 1.151), (-0.8442, -0.7074, 1.156), (-0.8101, -0.5748, 1.35), (-0.6348, -0.4301, 1.459), (-0.922, -0.7117, 0.8066), (-0.976, -0.7145, 0.7957)], [], [(0, 15, 14, 35, 34, 33, 32, 1), (5, 6, 16, 31), (4, 5, 31, 30), (3, 4, 30, 29), (2, 3, 29, 28), (1, 2, 28, 27), (0, 1, 27, 26), (15, 0, 26, 25), (14, 15, 25, 24), (13, 14, 24, 23), (12, 13, 23, 22), (11, 12, 22, 21), (10, 11, 21, 20), (9, 10, 20, 19), (8, 9, 19, 18), (7, 8, 18, 17), (6, 7, 17, 16), (1, 32, 33, 53, 54, 2), (9, 39, 45, 38, 37, 36, 10), (5, 44, 43, 42, 41, 40, 7, 6), (42, 46, 47, 48, 45, 39, 9, 8, 7, 40, 41), (4, 52, 51, 50, 49, 43, 44, 5), (2, 54, 53, 50, 51, 52, 4, 3), (53, 33, 34, 35, 37, 38, 45, 48, 47, 46, 42, 43, 49, 50), (37, 35, 14, 13, 12, 11, 10, 36)])
me_rocks_005.polygons.foreach_set('use_smooth', [True] * 25)
_k = set([(0, 1), (0, 15), (0, 26), (1, 2), (1, 27), (2, 3), (2, 28), (3, 4), (3, 29), (4, 5), (4, 30), (5, 6), (5, 31), (6, 7), (6, 16), (7, 8), (7, 17), (8, 9), (8, 18), (9, 10), (10, 11), (10, 20), (11, 12), (11, 21), (12, 13), (13, 14), (14, 15)])
me_rocks_005.attributes.new('sharp_edge', 'BOOLEAN', 'EDGE').data.foreach_set('value', [ (min(e.vertices), max(e.vertices)) in _k for e in me_rocks_005.edges])
_uv = me_rocks_005.uv_layers.new(name='UVMap')
_uv.uv.foreach_set('vector', [0.01771, 0.2837, 0.1179, 0.2719, 0.2719, 0.2582, 0.2781, 0.288, 0.1919, 0.3035, 0.1336, 0.3333, 0.09253, 0.3361, 0.02931, 0.3428, 0.9757, 0.3308, 0.9077, 0.3308, 0.9077, 0.3066, 0.9757, 0.3066, 0.941, 0.349, 0.9726, 0.349, 0.9726, 0.3713, 0.941, 0.3713, 0.8712, 0.349, 0.941, 0.349, 0.941, 0.3713, 0.8712, 0.3713, 0.8176, 0.349, 0.8712, 0.349, 0.8712, 0.3713, 0.8176, 0.3713, 0.7882, 0.349, 0.8176, 0.349, 0.8176, 0.3713, 0.7882, 0.3713, 0.7225, 0.349, 0.7882, 0.349, 0.7882, 0.3713, 0.7225, 0.3713, 0.6692, 0.349, 0.7225, 0.349, 0.7225, 0.3713, 0.6692, 0.3713, 0.5884, 0.349, 0.6692, 0.349, 0.6692, 0.3713, 0.5884, 0.3713, 0.5554, 0.349, 0.5884, 0.349, 0.5884, 0.3713, 0.5554, 0.3713, 0.6725, 0.3308, 0.5942, 0.3308, 0.5942, 0.3066, 0.6725, 0.3066, 0.7233, 0.3308, 0.6725, 0.3308, 0.6725, 0.3066, 0.7233, 0.3066, 0.7805, 0.3308, 0.7233, 0.3308, 0.7233, 0.3066, 0.7805, 0.3066, 0.807, 0.3308, 0.7805, 0.3308, 0.7805, 0.3066, 0.807, 0.3066, 0.8526, 0.3308, 0.807, 0.3308, 0.807, 0.3066, 0.8526, 0.3066, 0.8759, 0.3308, 0.8526, 0.3308, 0.8526, 0.3066, 0.8759, 0.3066, 0.9077, 0.3308, 0.8759, 0.3308, 0.8759, 0.3066, 0.9077, 0.3066, 0.02931, 0.3428, 0.09253, 0.3361, 0.1336, 0.3333, 0.1491, 0.3395, 0.1399, 0.3386, 0.08206, 0.3529, 0.5162, 0.3286, 0.4887, 0.3227, 0.4473, 0.3179, 0.4344, 0.3164, 0.3611, 0.3066, 0.4691, 0.3119, 0.5547, 0.3158, 0.2756, 0.3762, 0.2626, 0.3726, 0.2357, 0.3692, 0.2931, 0.3465, 0.3419, 0.3478, 0.3962, 0.3529, 0.4265, 0.3585, 0.397, 0.3811, 0.2931, 0.3465, 0.341, 0.3435, 0.4053, 0.3355, 0.4249, 0.3314, 0.4473, 0.3179, 0.4887, 0.3227, 0.5162, 0.3286, 0.4682, 0.3593, 0.4265, 0.3585, 0.3962, 0.3529, 0.3419, 0.3478, 0.2435, 0.4005, 0.206, 0.3906, 0.1705, 0.3825, 0.1623, 0.3671, 0.2056, 0.3669, 0.2357, 0.3692, 0.2626, 0.3726, 0.2756, 0.3762, 0.08206, 0.3529, 0.1399, 0.3386, 0.1491, 0.3395, 0.1623, 0.3671, 0.1705, 0.3825, 0.206, 0.3906, 0.2435, 0.4005, 0.1079, 0.3997, 0.1491, 0.3395, 0.1336, 0.3333, 0.1919, 0.3035, 0.2781, 0.288, 0.3611, 0.3066, 0.4344, 0.3164, 0.4473, 0.3179, 0.4249, 0.3314, 0.4053, 0.3355, 0.341, 0.3435, 0.2931, 0.3465, 0.2357, 0.3692, 0.2056, 0.3669, 0.1623, 0.3671, 0.3611, 0.3066, 0.2781, 0.288, 0.2719, 0.2582, 0.3358, 0.2604, 0.4755, 0.2636, 0.5657, 0.2685, 0.5547, 0.3158, 0.4691, 0.3119])
me_rocks_005.materials.append(mat_rocks)
me_rocks_005.update()
me_rocks_006 = bpy.data.meshes.new('Rocks.006')
me_rocks_006.from_pydata([(-1.631, -0.8639, -0.09815), (-1.595, -0.8689, 0.1304), (-1.36, -0.523, 0.7921), (-0.7983, -0.3492, 1.916), (-0.1078, -0.5012, 1.866), (0.1512, -0.4398, 1.889), (0.4233, -0.4599, 1.23), (0.6894, -0.5143, 1.197), (0.9306, -0.6071, 1.195), (1.252, -0.6896, 1.012), (1.522, -0.7597, -0.1073), (0.9059, -0.8414, -0.108), (-0.7878, -1.04, -0.1332), (0.565, 0.0, 1.356), (0.7682, 0.0, 1.268), (0.9351, 0.0, 1.194), (1.319, 0.0, 0.8892), (1.685, 0.0, -0.09788), (1.106, 0.0, -0.08186), (-0.6561, 0.0, -0.07797), (-1.761, 0.0, -0.0869), (-1.768, 0.0, 0.1456), (-1.459, 0.0, 0.7476), (-0.8636, 0.0, 1.839), (-0.0586, 0.0, 1.845), (0.2454, 0.0, 1.85), (-1.182, -0.5326, 1.104), (-0.6719, -0.6919, 0.9701), (-0.009819, -0.6685, 1.052), (-0.5546, -0.7218, 0.973), (0.6899, -0.8391, 0.7974), (-0.05665, -0.7178, 0.7472), (0.6795, -0.8844, 0.6517), (1.069, -0.7551, 0.8452), (0.6219, 0.0, -0.0752), (0.5922, -0.8769, -0.07954), (0.5307, -0.8871, 0.09234), (-0.3261, -0.9285, 0.1852), (-0.3757, -0.9506, 0.3729), (-0.666, -0.8869, 0.5823), (-1.066, -0.7842, 0.5839), (-1.032, -0.8866, 0.3679), (-0.7428, -0.979, 0.2997)], [], [(0, 12, 35, 36, 37, 38, 42, 41, 1), (5, 6, 13, 25), (4, 5, 25, 24), (3, 4, 24, 23), (2, 26, 3, 23, 22), (1, 2, 22, 21), (0, 1, 21, 20), (12, 0, 20, 19), (11, 35, 34, 18), (10, 11, 18, 17), (9, 10, 17, 16), (8, 9, 16, 15), (7, 8, 15, 14), (6, 7, 14, 13), (26, 27, 29, 28, 4, 3), (4, 28, 6, 5), (29, 31, 30, 8, 7, 6, 28), (30, 32, 33, 9, 8), (34, 35, 12, 19), (32, 36, 35, 11, 10, 9, 33), (2, 40, 39, 38, 37, 36, 32, 30, 31, 29, 27, 26), (1, 41, 42, 38, 39, 40, 2)])
me_rocks_006.polygons.foreach_set('use_smooth', [True] * 22)
_k = set([(0, 1), (0, 12), (0, 20), (1, 2), (2, 26), (3, 4), (3, 23), (3, 26), (4, 5), (5, 6), (5, 25), (6, 7), (6, 13), (7, 8), (8, 9), (8, 15), (9, 10), (9, 16), (10, 11), (10, 17), (11, 35), (12, 35)])
me_rocks_006.attributes.new('sharp_edge', 'BOOLEAN', 'EDGE').data.foreach_set('value', [ (min(e.vertices), max(e.vertices)) in _k for e in me_rocks_006.edges])
_uv = me_rocks_006.uv_layers.new(name='UVMap')
_uv.uv.foreach_set('vector', [0.0195, 0.04824, 0.1834, 0.04, 0.4001, 0.04022, 0.3851, 0.05346, 0.2462, 0.06148, 0.2422, 0.07563, 0.1836, 0.07109, 0.121, 0.0751, 0.02519, 0.06385, 0.6041, 0.19, 0.5464, 0.19, 0.5464, 0.1664, 0.6041, 0.1664, 0.6316, 0.19, 0.6041, 0.19, 0.6041, 0.1664, 0.6316, 0.1664, 0.7042, 0.19, 0.6316, 0.19, 0.6316, 0.1664, 0.7042, 0.1664, 0.8089, 0.19, 0.7764, 0.19, 0.7042, 0.19, 0.7042, 0.1664, 0.8089, 0.1664, 0.8634, 0.19, 0.8089, 0.19, 0.8089, 0.1664, 0.8634, 0.1664, 0.8815, 0.19, 0.8634, 0.19, 0.8634, 0.1664, 0.8815, 0.1664, 0.969, 0.19, 0.8815, 0.19, 0.8815, 0.1664, 0.969, 0.1664, 0.794, 0.06539, 0.8351, 0.06539, 0.8351, 0.08975, 0.794, 0.08975, 0.7539, 0.06539, 0.794, 0.06539, 0.794, 0.08975, 0.7539, 0.08975, 0.6641, 0.06539, 0.7539, 0.06539, 0.7539, 0.08975, 0.6641, 0.08975, 0.6185, 0.06539, 0.6641, 0.06539, 0.6641, 0.08975, 0.6185, 0.08975, 0.5936, 0.06539, 0.6185, 0.06539, 0.6185, 0.08975, 0.5936, 0.08975, 0.5464, 0.19, 0.5195, 0.19, 0.5195, 0.1664, 0.5464, 0.1664, 0.09774, 0.1321, 0.189, 0.1259, 0.2089, 0.1259, 0.2841, 0.1259, 0.2847, 0.1916, 0.148, 0.191, 0.2847, 0.1916, 0.2841, 0.1259, 0.3562, 0.1422, 0.3366, 0.1919, 0.2089, 0.1259, 0.2829, 0.1031, 0.4115, 0.109, 0.4524, 0.1401, 0.4069, 0.1404, 0.3562, 0.1422, 0.2841, 0.1259, 0.4115, 0.109, 0.4098, 0.09753, 0.4833, 0.1063, 0.5183, 0.1162, 0.4524, 0.1401, 0.8351, 0.08975, 0.8351, 0.06539, 0.9535, 0.06539, 0.9535, 0.08975, 0.4098, 0.09753, 0.3851, 0.05346, 0.4001, 0.04022, 0.4752, 0.04029, 0.5486, 0.04118, 0.5183, 0.1162, 0.4833, 0.1063, 0.0752, 0.1057, 0.1193, 0.09112, 0.206, 0.09272, 0.2422, 0.07563, 0.2462, 0.06148, 0.3851, 0.05346, 0.4098, 0.09753, 0.4115, 0.109, 0.2829, 0.1031, 0.2089, 0.1259, 0.189, 0.1259, 0.09774, 0.1321, 0.02519, 0.06385, 0.121, 0.0751, 0.1836, 0.07109, 0.2422, 0.07563, 0.206, 0.09272, 0.1193, 0.09112, 0.0752, 0.1057])
me_rocks_006.materials.append(mat_rocks)
me_rocks_006.update()

# ---- objects
ob_rocks_001 = bpy.data.objects.new('Rocks.001', me_rocks_001)
ob_rocks_002 = bpy.data.objects.new('Rocks.002', me_rocks_002)
ob_rocks_003 = bpy.data.objects.new('Rocks.003', me_rocks_003)
ob_rocks_004 = bpy.data.objects.new('Rocks.004', me_rocks_004)
ob_rocks_005 = bpy.data.objects.new('Rocks.005', me_rocks_005)
ob_rocks_006 = bpy.data.objects.new('Rocks.006', me_rocks_006)

# ---- transforms, parenting, visibility, modifiers, constraints
ob_rocks_001.location = (0.0337, -1.308e-08, 0.01915)
ob_rocks_002.location = (2.318, 0.0, 0.04252)
ob_rocks_003.location = (4.923, 1.227e-08, -8.765e-09)
_m = ob_rocks_003.modifiers.new('Mirror', 'MIRROR')
_m.use_axis = (False, True, False)
_m.use_clip = True
ob_rocks_004.location = (8.267, 0.0, 1.144e-08)
_m = ob_rocks_004.modifiers.new('Mirror', 'MIRROR')
_m.use_axis = (False, True, False)
_m.use_clip = True
ob_rocks_005.location = (11.76, 3.725e-09, -1.881e-07)
_m = ob_rocks_005.modifiers.new('Mirror', 'MIRROR')
_m.use_axis = (False, True, False)
_m.use_clip = True
ob_rocks_006.location = (15.48, -3.668e-08, 2.361e-07)
_m = ob_rocks_006.modifiers.new('Mirror', 'MIRROR')
_m.use_axis = (False, True, False)
_m.use_clip = True

# ---- collection membership
col_collection.objects.link(ob_rocks_001)
col_collection.objects.link(ob_rocks_002)
col_collection.objects.link(ob_rocks_003)
col_collection.objects.link(ob_rocks_004)
col_collection.objects.link(ob_rocks_005)
col_collection.objects.link(ob_rocks_006)

# ---- scene / render settings (as saved in the file)
scene.frame_start = 1; scene.frame_end = 250; scene.frame_set(1)
scene.render.engine = 'BLENDER_EEVEE_NEXT'
scene.cycles.sampling_pattern = 'TABULATED_SOBOL'
scene.eevee.ray_tracing_options.trace_max_roughness = 0.0
bpy.context.view_layer.update()

# ---- added for rendering (the .blend has no active camera and no usable light): camera, sun
cam_auto = bpy.data.cameras.new('AutoCamera')
cam_auto.lens = 50.0
cam_auto.sensor_width = 36.0
cam_auto.clip_end = 1000.0
ob_auto_camera = bpy.data.objects.new('AutoCamera', cam_auto)
scene.collection.objects.link(ob_auto_camera)
ob_auto_camera.location = (25.1292, -20.4736, 14.4945)
ob_auto_camera.rotation_euler = (1.09748, -7.21219e-08, 0.694738)
scene.camera = ob_auto_camera
light_auto_sun = bpy.data.lights.new('AutoSun', 'SUN')
light_auto_sun.energy = 3.0
light_auto_sun.angle = 0.0523599
ob_auto_sun = bpy.data.objects.new('AutoSun', light_auto_sun)
scene.collection.objects.link(ob_auto_sun)
ob_auto_sun.rotation_euler = (0.872665, 0.174533, 0.523599)
bpy.context.view_layer.update()
